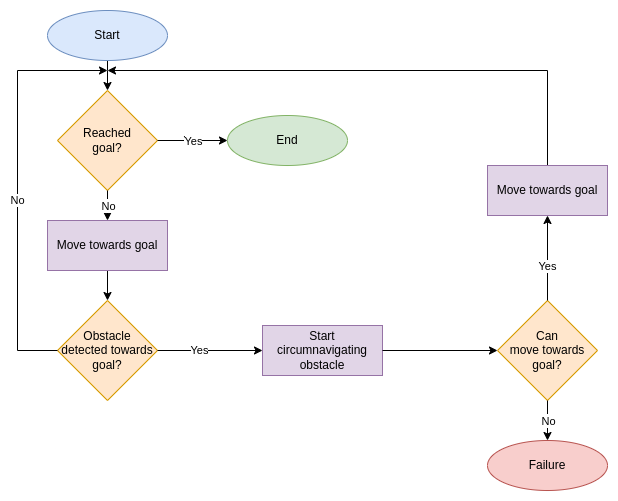

The diagram above was exported from draw.io. Its source (the exported page's mxGraphModel, read from the mxfile embedded in the PNG):
<mxGraphModel dx="994" dy="593" grid="1" gridSize="10" guides="1" tooltips="1" connect="1" arrows="1" fold="1" page="1" pageScale="1" pageWidth="850" pageHeight="1100" math="0" shadow="0">
  <root>
    <mxCell id="0" />
    <mxCell id="1" parent="0" />
    <mxCell id="tSR4ubmlki70EQrsJstP-7" value="" style="edgeStyle=orthogonalEdgeStyle;rounded=0;orthogonalLoop=1;jettySize=auto;html=1;" parent="1" source="tSR4ubmlki70EQrsJstP-1" target="tSR4ubmlki70EQrsJstP-2" edge="1">
      <mxGeometry relative="1" as="geometry">
        <Array as="points">
          <mxPoint x="210" y="170" />
          <mxPoint x="210" y="170" />
        </Array>
      </mxGeometry>
    </mxCell>
    <mxCell id="tSR4ubmlki70EQrsJstP-1" value="Start" style="ellipse;whiteSpace=wrap;html=1;fillColor=#dae8fc;strokeColor=#6c8ebf;" parent="1" vertex="1">
      <mxGeometry x="150" y="110" width="120" height="50" as="geometry" />
    </mxCell>
    <mxCell id="tSR4ubmlki70EQrsJstP-2" value="Reached&lt;br&gt;goal?" style="rhombus;whiteSpace=wrap;html=1;fillColor=#ffe6cc;strokeColor=#d79b00;" parent="1" vertex="1">
      <mxGeometry x="160" y="190" width="100" height="100" as="geometry" />
    </mxCell>
    <mxCell id="tSR4ubmlki70EQrsJstP-3" value="End" style="ellipse;whiteSpace=wrap;html=1;fillColor=#d5e8d4;strokeColor=#82b366;" parent="1" vertex="1">
      <mxGeometry x="330" y="215" width="120" height="50" as="geometry" />
    </mxCell>
    <mxCell id="tSR4ubmlki70EQrsJstP-11" style="edgeStyle=orthogonalEdgeStyle;rounded=0;orthogonalLoop=1;jettySize=auto;html=1;exitX=0.5;exitY=1;exitDx=0;exitDy=0;entryX=0.5;entryY=0;entryDx=0;entryDy=0;" parent="1" source="tSR4ubmlki70EQrsJstP-4" target="tSR4ubmlki70EQrsJstP-5" edge="1">
      <mxGeometry relative="1" as="geometry" />
    </mxCell>
    <mxCell id="tSR4ubmlki70EQrsJstP-4" value="Move towards goal" style="rounded=0;whiteSpace=wrap;html=1;fillColor=#e1d5e7;strokeColor=#9673a6;" parent="1" vertex="1">
      <mxGeometry x="150" y="320" width="120" height="50" as="geometry" />
    </mxCell>
    <mxCell id="tSR4ubmlki70EQrsJstP-5" value="Obstacle&lt;br&gt;detected towards goal?" style="rhombus;whiteSpace=wrap;html=1;fillColor=#ffe6cc;strokeColor=#d79b00;" parent="1" vertex="1">
      <mxGeometry x="160" y="400" width="100" height="100" as="geometry" />
    </mxCell>
    <mxCell id="tSR4ubmlki70EQrsJstP-13" value="Start circumnavigating obstacle" style="rounded=0;whiteSpace=wrap;html=1;fillColor=#e1d5e7;strokeColor=#9673a6;" parent="1" vertex="1">
      <mxGeometry x="365" y="425" width="120" height="50" as="geometry" />
    </mxCell>
    <mxCell id="tSR4ubmlki70EQrsJstP-18" value="" style="edgeStyle=orthogonalEdgeStyle;rounded=0;orthogonalLoop=1;jettySize=auto;html=1;exitX=1;exitY=0.5;exitDx=0;exitDy=0;" parent="1" source="tSR4ubmlki70EQrsJstP-13" target="tSR4ubmlki70EQrsJstP-17" edge="1">
      <mxGeometry relative="1" as="geometry">
        <mxPoint x="570" y="450" as="sourcePoint" />
      </mxGeometry>
    </mxCell>
    <mxCell id="tSR4ubmlki70EQrsJstP-17" value="Can&lt;br&gt;move towards&lt;br&gt;goal?" style="rhombus;whiteSpace=wrap;html=1;fillColor=#ffe6cc;strokeColor=#d79b00;" parent="1" vertex="1">
      <mxGeometry x="600" y="400" width="100" height="100" as="geometry" />
    </mxCell>
    <mxCell id="tSR4ubmlki70EQrsJstP-21" value="Yes" style="endArrow=classic;html=1;rounded=0;exitX=1;exitY=0.5;exitDx=0;exitDy=0;entryX=0;entryY=0.5;entryDx=0;entryDy=0;" parent="1" source="tSR4ubmlki70EQrsJstP-2" target="tSR4ubmlki70EQrsJstP-3" edge="1">
      <mxGeometry relative="1" as="geometry">
        <mxPoint x="370" y="300" as="sourcePoint" />
        <mxPoint x="470" y="300" as="targetPoint" />
      </mxGeometry>
    </mxCell>
    <mxCell id="tSR4ubmlki70EQrsJstP-22" value="Yes" style="edgeLabel;resizable=0;html=1;align=center;verticalAlign=middle;" parent="tSR4ubmlki70EQrsJstP-21" connectable="0" vertex="1">
      <mxGeometry relative="1" as="geometry" />
    </mxCell>
    <mxCell id="tSR4ubmlki70EQrsJstP-23" value="No" style="endArrow=classic;html=1;rounded=0;exitX=0.5;exitY=1;exitDx=0;exitDy=0;entryX=0.5;entryY=0;entryDx=0;entryDy=0;" parent="1" source="tSR4ubmlki70EQrsJstP-2" target="tSR4ubmlki70EQrsJstP-4" edge="1">
      <mxGeometry relative="1" as="geometry">
        <mxPoint x="375" y="344.5" as="sourcePoint" />
        <mxPoint x="475" y="344.5" as="targetPoint" />
      </mxGeometry>
    </mxCell>
    <mxCell id="tSR4ubmlki70EQrsJstP-24" value="No" style="edgeLabel;resizable=0;html=1;align=center;verticalAlign=middle;" parent="tSR4ubmlki70EQrsJstP-23" connectable="0" vertex="1">
      <mxGeometry relative="1" as="geometry" />
    </mxCell>
    <mxCell id="tSR4ubmlki70EQrsJstP-25" value="Failure" style="ellipse;whiteSpace=wrap;html=1;fillColor=#f8cecc;strokeColor=#b85450;" parent="1" vertex="1">
      <mxGeometry x="590" y="540" width="120" height="50" as="geometry" />
    </mxCell>
    <mxCell id="tSR4ubmlki70EQrsJstP-26" value="No" style="endArrow=classic;html=1;rounded=0;entryX=0.5;entryY=0;entryDx=0;entryDy=0;exitX=0.5;exitY=1;exitDx=0;exitDy=0;" parent="1" source="tSR4ubmlki70EQrsJstP-17" target="tSR4ubmlki70EQrsJstP-25" edge="1">
      <mxGeometry relative="1" as="geometry">
        <mxPoint x="385" y="354.5" as="sourcePoint" />
        <mxPoint x="485" y="354.5" as="targetPoint" />
      </mxGeometry>
    </mxCell>
    <mxCell id="tSR4ubmlki70EQrsJstP-27" value="No" style="edgeLabel;resizable=0;html=1;align=center;verticalAlign=middle;" parent="tSR4ubmlki70EQrsJstP-26" connectable="0" vertex="1">
      <mxGeometry relative="1" as="geometry" />
    </mxCell>
    <mxCell id="tSR4ubmlki70EQrsJstP-28" value="Yes" style="endArrow=classic;html=1;rounded=0;exitX=0.5;exitY=0;exitDx=0;exitDy=0;startArrow=none;entryX=0.5;entryY=1;entryDx=0;entryDy=0;" parent="1" source="tSR4ubmlki70EQrsJstP-17" target="tSR4ubmlki70EQrsJstP-34" edge="1">
      <mxGeometry x="-0.2" relative="1" as="geometry">
        <mxPoint x="380" y="310" as="sourcePoint" />
        <mxPoint x="210" y="170" as="targetPoint" />
        <Array as="points" />
        <mxPoint as="offset" />
      </mxGeometry>
    </mxCell>
    <mxCell id="tSR4ubmlki70EQrsJstP-30" value="Yes" style="endArrow=classic;html=1;rounded=0;exitX=1;exitY=0.5;exitDx=0;exitDy=0;entryX=0;entryY=0.5;entryDx=0;entryDy=0;" parent="1" source="tSR4ubmlki70EQrsJstP-5" target="tSR4ubmlki70EQrsJstP-13" edge="1">
      <mxGeometry x="-0.2" relative="1" as="geometry">
        <mxPoint x="380" y="310" as="sourcePoint" />
        <mxPoint x="480" y="310" as="targetPoint" />
        <mxPoint as="offset" />
      </mxGeometry>
    </mxCell>
    <mxCell id="tSR4ubmlki70EQrsJstP-32" value="No" style="endArrow=classic;html=1;rounded=0;exitX=0;exitY=0.5;exitDx=0;exitDy=0;" parent="1" source="tSR4ubmlki70EQrsJstP-5" edge="1">
      <mxGeometry x="-0.0732" relative="1" as="geometry">
        <mxPoint x="385" y="354.5" as="sourcePoint" />
        <mxPoint x="210" y="170" as="targetPoint" />
        <Array as="points">
          <mxPoint x="120" y="450" />
          <mxPoint x="120" y="170" />
        </Array>
        <mxPoint as="offset" />
      </mxGeometry>
    </mxCell>
    <mxCell id="tSR4ubmlki70EQrsJstP-36" style="edgeStyle=orthogonalEdgeStyle;rounded=0;orthogonalLoop=1;jettySize=auto;html=1;exitX=0.5;exitY=0;exitDx=0;exitDy=0;" parent="1" source="tSR4ubmlki70EQrsJstP-34" edge="1">
      <mxGeometry relative="1" as="geometry">
        <mxPoint x="210" y="170" as="targetPoint" />
        <Array as="points">
          <mxPoint x="650" y="170" />
        </Array>
      </mxGeometry>
    </mxCell>
    <mxCell id="tSR4ubmlki70EQrsJstP-34" value="Move towards goal" style="rounded=0;whiteSpace=wrap;html=1;fillColor=#e1d5e7;strokeColor=#9673a6;" parent="1" vertex="1">
      <mxGeometry x="590" y="265" width="120" height="50" as="geometry" />
    </mxCell>
  </root>
</mxGraphModel>